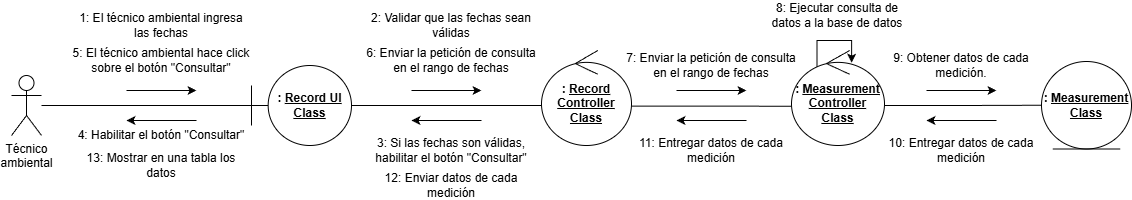

The diagram above was exported from draw.io. Its source (the exported page's mxGraphModel, read from the mxfile embedded in the PNG):
<mxGraphModel dx="858" dy="503" grid="1" gridSize="10" guides="1" tooltips="1" connect="1" arrows="1" fold="1" page="1" pageScale="1" pageWidth="827" pageHeight="1169" math="0" shadow="0">
  <root>
    <mxCell id="0" />
    <mxCell id="1" parent="0" />
    <mxCell id="24yZ79QioBRkU-SW-2Tg-2" parent="1" style="shape=umlActor;verticalLabelPosition=bottom;verticalAlign=top;html=1;outlineConnect=0;" value="Técnico&lt;div&gt;ambiental&lt;/div&gt;" vertex="1">
      <mxGeometry height="60" width="30" x="80" y="555" as="geometry" />
    </mxCell>
    <mxCell id="I9hPnXZZpZieb8O_mfiF-1" parent="1" style="shape=umlBoundary;whiteSpace=wrap;html=1;" value="&lt;b&gt;: &lt;u&gt;Record UI&lt;/u&gt;&lt;/b&gt;&lt;div&gt;&lt;b&gt;&lt;u&gt;Class&lt;/u&gt;&lt;/b&gt;&lt;/div&gt;" vertex="1">
      <mxGeometry height="80" width="100" x="320" y="545" as="geometry" />
    </mxCell>
    <mxCell id="I9hPnXZZpZieb8O_mfiF-2" edge="1" parent="1" source="24yZ79QioBRkU-SW-2Tg-2" style="edgeStyle=orthogonalEdgeStyle;rounded=0;orthogonalLoop=1;jettySize=auto;html=1;entryX=0.001;entryY=0.5;entryDx=0;entryDy=0;entryPerimeter=0;endArrow=none;endFill=0;" target="I9hPnXZZpZieb8O_mfiF-1">
      <mxGeometry relative="1" as="geometry" />
    </mxCell>
    <mxCell id="I9hPnXZZpZieb8O_mfiF-3" edge="1" parent="1" style="endArrow=classic;html=1;rounded=0;" value="">
      <mxGeometry height="50" relative="1" width="50" as="geometry">
        <mxPoint x="195" y="570" as="sourcePoint" />
        <mxPoint x="265" y="570" as="targetPoint" />
      </mxGeometry>
    </mxCell>
    <mxCell id="I9hPnXZZpZieb8O_mfiF-4" parent="1" style="text;html=1;whiteSpace=wrap;strokeColor=none;fillColor=none;align=center;verticalAlign=middle;rounded=0;" value="1: El técnico ambiental ingresa las fechas" vertex="1">
      <mxGeometry height="30" width="180" x="140" y="490" as="geometry" />
    </mxCell>
    <mxCell id="I9hPnXZZpZieb8O_mfiF-5" parent="1" style="ellipse;shape=umlControl;whiteSpace=wrap;html=1;" value="&lt;b&gt;: &lt;u&gt;Record&lt;/u&gt;&lt;/b&gt;&lt;div&gt;&lt;b&gt;&lt;u&gt;Controller Class&lt;/u&gt;&lt;/b&gt;&lt;/div&gt;" vertex="1">
      <mxGeometry height="95" width="90" x="610" y="530" as="geometry" />
    </mxCell>
    <mxCell id="I9hPnXZZpZieb8O_mfiF-7" edge="1" parent="1" source="I9hPnXZZpZieb8O_mfiF-1" style="edgeStyle=orthogonalEdgeStyle;rounded=0;orthogonalLoop=1;jettySize=auto;html=1;entryX=0;entryY=0.579;entryDx=0;entryDy=0;entryPerimeter=0;endArrow=none;endFill=0;" target="I9hPnXZZpZieb8O_mfiF-5">
      <mxGeometry relative="1" as="geometry" />
    </mxCell>
    <mxCell id="I9hPnXZZpZieb8O_mfiF-8" edge="1" parent="1" style="endArrow=classic;html=1;rounded=0;" value="">
      <mxGeometry height="50" relative="1" width="50" as="geometry">
        <mxPoint x="480" y="570" as="sourcePoint" />
        <mxPoint x="550" y="570" as="targetPoint" />
      </mxGeometry>
    </mxCell>
    <mxCell id="I9hPnXZZpZieb8O_mfiF-9" parent="1" style="text;html=1;whiteSpace=wrap;strokeColor=none;fillColor=none;align=center;verticalAlign=middle;rounded=0;" value="2: Validar que las fechas sean válidas" vertex="1">
      <mxGeometry height="30" width="180" x="430" y="490" as="geometry" />
    </mxCell>
    <mxCell id="I9hPnXZZpZieb8O_mfiF-10" edge="1" parent="1" style="endArrow=none;html=1;rounded=0;startArrow=classic;startFill=1;endFill=0;" value="">
      <mxGeometry height="50" relative="1" width="50" as="geometry">
        <mxPoint x="480" y="600" as="sourcePoint" />
        <mxPoint x="550" y="600" as="targetPoint" />
      </mxGeometry>
    </mxCell>
    <mxCell id="I9hPnXZZpZieb8O_mfiF-11" parent="1" style="text;html=1;whiteSpace=wrap;strokeColor=none;fillColor=none;align=center;verticalAlign=middle;rounded=0;" value="3: Si las fechas son válidas, habilitar el botón &quot;Consultar&quot;" vertex="1">
      <mxGeometry height="30" width="180" x="430" y="615" as="geometry" />
    </mxCell>
    <mxCell id="I9hPnXZZpZieb8O_mfiF-12" parent="1" style="text;html=1;whiteSpace=wrap;strokeColor=none;fillColor=none;align=center;verticalAlign=middle;rounded=0;" value="4: Habilitar el botón &quot;Consultar&quot;" vertex="1">
      <mxGeometry height="30" width="180" x="140" y="600" as="geometry" />
    </mxCell>
    <mxCell id="I9hPnXZZpZieb8O_mfiF-13" parent="1" style="text;html=1;whiteSpace=wrap;strokeColor=none;fillColor=none;align=center;verticalAlign=middle;rounded=0;" value="5: El técnico ambiental hace click sobre el botón &quot;Consultar&quot;" vertex="1">
      <mxGeometry height="30" width="180" x="140" y="525" as="geometry" />
    </mxCell>
    <mxCell id="I9hPnXZZpZieb8O_mfiF-14" parent="1" style="text;html=1;whiteSpace=wrap;strokeColor=none;fillColor=none;align=center;verticalAlign=middle;rounded=0;" value="6: Enviar la petición de consulta en el rango de fechas" vertex="1">
      <mxGeometry height="30" width="180" x="430" y="525" as="geometry" />
    </mxCell>
    <mxCell id="I9hPnXZZpZieb8O_mfiF-16" edge="1" parent="1" style="endArrow=none;html=1;rounded=0;startArrow=classic;startFill=1;endFill=0;" value="">
      <mxGeometry height="50" relative="1" width="50" as="geometry">
        <mxPoint x="195" y="600" as="sourcePoint" />
        <mxPoint x="265" y="600" as="targetPoint" />
      </mxGeometry>
    </mxCell>
    <mxCell id="hCJueYLakQSgrzDjc-Y_-2" edge="1" parent="1" source="I9hPnXZZpZieb8O_mfiF-17" style="edgeStyle=orthogonalEdgeStyle;rounded=0;orthogonalLoop=1;jettySize=auto;html=1;exitX=0.274;exitY=0.175;exitDx=0;exitDy=0;exitPerimeter=0;entryX=0.647;entryY=0.128;entryDx=0;entryDy=0;entryPerimeter=0;" target="I9hPnXZZpZieb8O_mfiF-17">
      <mxGeometry relative="1" as="geometry">
        <Array as="points">
          <mxPoint x="886" y="520" />
          <mxPoint x="920" y="520" />
        </Array>
        <mxPoint x="940" y="520" as="targetPoint" />
      </mxGeometry>
    </mxCell>
    <mxCell id="I9hPnXZZpZieb8O_mfiF-17" parent="1" style="ellipse;shape=umlControl;whiteSpace=wrap;html=1;" value="&lt;b&gt;: &lt;u&gt;Measurement Controller Class&lt;/u&gt;&lt;/b&gt;" vertex="1">
      <mxGeometry height="95" width="93" x="860" y="530" as="geometry" />
    </mxCell>
    <mxCell id="I9hPnXZZpZieb8O_mfiF-18" parent="1" style="ellipse;shape=umlEntity;whiteSpace=wrap;html=1;" value="&lt;b&gt;: &lt;u&gt;Measurement&lt;/u&gt;&lt;/b&gt;&lt;div&gt;&lt;b&gt;&lt;u&gt;Class&lt;/u&gt;&lt;/b&gt;&lt;/div&gt;" vertex="1">
      <mxGeometry height="87.5" width="90" x="1110" y="541" as="geometry" />
    </mxCell>
    <mxCell id="I9hPnXZZpZieb8O_mfiF-19" edge="1" parent="1" source="I9hPnXZZpZieb8O_mfiF-5" style="edgeStyle=orthogonalEdgeStyle;rounded=0;orthogonalLoop=1;jettySize=auto;html=1;entryX=-0.002;entryY=0.587;entryDx=0;entryDy=0;entryPerimeter=0;exitX=1.001;exitY=0.585;exitDx=0;exitDy=0;exitPerimeter=0;endArrow=none;endFill=0;" target="I9hPnXZZpZieb8O_mfiF-17">
      <mxGeometry relative="1" as="geometry" />
    </mxCell>
    <mxCell id="I9hPnXZZpZieb8O_mfiF-20" edge="1" parent="1" source="I9hPnXZZpZieb8O_mfiF-17" style="edgeStyle=orthogonalEdgeStyle;rounded=0;orthogonalLoop=1;jettySize=auto;html=1;entryX=0;entryY=0.5;entryDx=0;entryDy=0;exitX=1.004;exitY=0.579;exitDx=0;exitDy=0;exitPerimeter=0;endArrow=none;endFill=0;" target="I9hPnXZZpZieb8O_mfiF-18">
      <mxGeometry relative="1" as="geometry">
        <mxPoint x="913" y="584.75" as="sourcePoint" />
        <mxPoint x="1035" y="584.75" as="targetPoint" />
      </mxGeometry>
    </mxCell>
    <mxCell id="I9hPnXZZpZieb8O_mfiF-21" parent="1" style="text;html=1;whiteSpace=wrap;strokeColor=none;fillColor=none;align=center;verticalAlign=middle;rounded=0;" value="7: Enviar la petición de consulta en el rango de fechas" vertex="1">
      <mxGeometry height="30" width="180" x="690" y="530" as="geometry" />
    </mxCell>
    <mxCell id="I9hPnXZZpZieb8O_mfiF-22" parent="1" style="text;html=1;whiteSpace=wrap;strokeColor=none;fillColor=none;align=center;verticalAlign=middle;rounded=0;" value="9: Obtener datos de cada medición." vertex="1">
      <mxGeometry height="30" width="180" x="940" y="530" as="geometry" />
    </mxCell>
    <mxCell id="I9hPnXZZpZieb8O_mfiF-23" parent="1" style="text;html=1;whiteSpace=wrap;strokeColor=none;fillColor=none;align=center;verticalAlign=middle;rounded=0;" value="10: Entregar datos de cada medición" vertex="1">
      <mxGeometry height="30" width="180" x="940" y="615" as="geometry" />
    </mxCell>
    <mxCell id="I9hPnXZZpZieb8O_mfiF-24" parent="1" style="text;html=1;whiteSpace=wrap;strokeColor=none;fillColor=none;align=center;verticalAlign=middle;rounded=0;" value="11: Entregar datos de cada medición" vertex="1">
      <mxGeometry height="30" width="180" x="690" y="615" as="geometry" />
    </mxCell>
    <mxCell id="I9hPnXZZpZieb8O_mfiF-25" edge="1" parent="1" style="endArrow=classic;html=1;rounded=0;" value="">
      <mxGeometry height="50" relative="1" width="50" as="geometry">
        <mxPoint x="745" y="570" as="sourcePoint" />
        <mxPoint x="815" y="570" as="targetPoint" />
      </mxGeometry>
    </mxCell>
    <mxCell id="I9hPnXZZpZieb8O_mfiF-26" edge="1" parent="1" style="endArrow=classic;html=1;rounded=0;" value="">
      <mxGeometry height="50" relative="1" width="50" as="geometry">
        <mxPoint x="995" y="570" as="sourcePoint" />
        <mxPoint x="1065" y="570" as="targetPoint" />
      </mxGeometry>
    </mxCell>
    <mxCell id="I9hPnXZZpZieb8O_mfiF-28" edge="1" parent="1" style="endArrow=none;html=1;rounded=0;startArrow=classic;startFill=1;endFill=0;" value="">
      <mxGeometry height="50" relative="1" width="50" as="geometry">
        <mxPoint x="745" y="600" as="sourcePoint" />
        <mxPoint x="815" y="600" as="targetPoint" />
      </mxGeometry>
    </mxCell>
    <mxCell id="I9hPnXZZpZieb8O_mfiF-29" edge="1" parent="1" style="endArrow=none;html=1;rounded=0;startArrow=classic;startFill=1;endFill=0;" value="">
      <mxGeometry height="50" relative="1" width="50" as="geometry">
        <mxPoint x="995" y="600" as="sourcePoint" />
        <mxPoint x="1065" y="600" as="targetPoint" />
      </mxGeometry>
    </mxCell>
    <mxCell id="I9hPnXZZpZieb8O_mfiF-31" parent="1" style="text;html=1;whiteSpace=wrap;strokeColor=none;fillColor=none;align=center;verticalAlign=middle;rounded=0;" value="12: Enviar datos de cada medición" vertex="1">
      <mxGeometry height="30" width="180" x="430" y="650" as="geometry" />
    </mxCell>
    <mxCell id="I9hPnXZZpZieb8O_mfiF-32" parent="1" style="text;html=1;whiteSpace=wrap;strokeColor=none;fillColor=none;align=center;verticalAlign=middle;rounded=0;" value="13: Mostrar en una tabla los datos" vertex="1">
      <mxGeometry height="30" width="180" x="140" y="630" as="geometry" />
    </mxCell>
    <mxCell id="hCJueYLakQSgrzDjc-Y_-3" parent="1" style="text;html=1;whiteSpace=wrap;strokeColor=none;fillColor=none;align=center;verticalAlign=middle;rounded=0;" value="8: Ejecutar consulta de datos a la base de datos" vertex="1">
      <mxGeometry height="30" width="140" x="836.5" y="480" as="geometry" />
    </mxCell>
  </root>
</mxGraphModel>